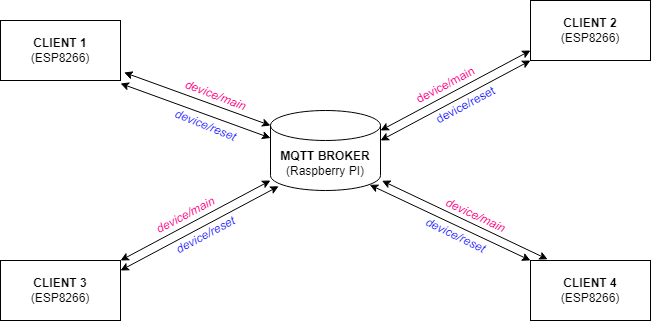

The diagram above was exported from draw.io. Its source (the exported page's mxGraphModel, read from the mxfile embedded in the PNG):
<mxGraphModel dx="746" dy="546" grid="1" gridSize="10" guides="1" tooltips="1" connect="1" arrows="1" fold="1" page="1" pageScale="1" pageWidth="827" pageHeight="1169" math="0" shadow="0">
  <root>
    <mxCell id="0" />
    <mxCell id="1" parent="0" />
    <mxCell id="2" value="&lt;b&gt;CLIENT 3&lt;/b&gt;&lt;div&gt;(ESP8266)&lt;/div&gt;" style="rounded=0;whiteSpace=wrap;html=1;" parent="1" vertex="1">
      <mxGeometry x="120" y="480" width="120" height="60" as="geometry" />
    </mxCell>
    <mxCell id="3" value="&lt;b&gt;MQTT BROKER&lt;/b&gt;&lt;div&gt;(Raspberry PI)&lt;/div&gt;" style="shape=cylinder3;whiteSpace=wrap;html=1;boundedLbl=1;backgroundOutline=1;size=15;" parent="1" vertex="1">
      <mxGeometry x="390" y="330" width="110" height="80" as="geometry" />
    </mxCell>
    <mxCell id="4" value="&lt;b&gt;CLIENT 4&lt;/b&gt;&lt;div&gt;&lt;div&gt;(ESP8266)&lt;/div&gt;&lt;/div&gt;" style="rounded=0;whiteSpace=wrap;html=1;" parent="1" vertex="1">
      <mxGeometry x="650" y="480" width="120" height="60" as="geometry" />
    </mxCell>
    <mxCell id="5" value="&lt;b&gt;CLIENT 2&lt;/b&gt;&lt;div&gt;(ESP8266)&lt;/div&gt;" style="rounded=0;whiteSpace=wrap;html=1;" parent="1" vertex="1">
      <mxGeometry x="650" y="220" width="120" height="60" as="geometry" />
    </mxCell>
    <mxCell id="6" value="&lt;b&gt;CLIENT 1&lt;/b&gt;&lt;div&gt;(ESP8266)&lt;/div&gt;" style="rounded=0;whiteSpace=wrap;html=1;labelBackgroundColor=none;" parent="1" vertex="1">
      <mxGeometry x="120" y="240" width="120" height="60" as="geometry" />
    </mxCell>
    <mxCell id="10" value="device/main" style="text;html=1;align=center;verticalAlign=middle;resizable=0;points=[];autosize=1;strokeColor=none;fillColor=none;rotation=332;fontStyle=2;fontColor=#FF0080;" parent="1" vertex="1">
      <mxGeometry x="260" y="420" width="90" height="30" as="geometry" />
    </mxCell>
    <mxCell id="12" value="" style="endArrow=classic;startArrow=classic;html=1;exitX=1;exitY=0;exitDx=0;exitDy=0;entryX=0;entryY=0.875;entryDx=0;entryDy=0;entryPerimeter=0;" edge="1" parent="1" source="2" target="3">
      <mxGeometry width="50" height="50" relative="1" as="geometry">
        <mxPoint x="280" y="530" as="sourcePoint" />
        <mxPoint x="330" y="480" as="targetPoint" />
      </mxGeometry>
    </mxCell>
    <mxCell id="13" value="device/reset" style="text;html=1;align=center;verticalAlign=middle;resizable=0;points=[];autosize=1;strokeColor=none;fillColor=none;rotation=332;fontStyle=2;fontColor=#0000FF;" vertex="1" parent="1">
      <mxGeometry x="280" y="440" width="90" height="30" as="geometry" />
    </mxCell>
    <mxCell id="14" value="" style="endArrow=classic;startArrow=classic;html=1;exitX=1;exitY=0;exitDx=0;exitDy=0;entryX=0.074;entryY=0.947;entryDx=0;entryDy=0;entryPerimeter=0;" edge="1" parent="1" target="3">
      <mxGeometry width="50" height="50" relative="1" as="geometry">
        <mxPoint x="240" y="490" as="sourcePoint" />
        <mxPoint x="390" y="410" as="targetPoint" />
      </mxGeometry>
    </mxCell>
    <mxCell id="15" value="device/main" style="text;html=1;align=center;verticalAlign=middle;resizable=0;points=[];autosize=1;strokeColor=none;fillColor=none;rotation=332;fontColor=#FF0080;" vertex="1" parent="1">
      <mxGeometry x="520" y="290" width="90" height="30" as="geometry" />
    </mxCell>
    <mxCell id="16" value="device/reset" style="text;html=1;align=center;verticalAlign=middle;resizable=0;points=[];autosize=1;strokeColor=none;fillColor=none;rotation=332;fontColor=#0000FF;" vertex="1" parent="1">
      <mxGeometry x="540" y="310" width="90" height="30" as="geometry" />
    </mxCell>
    <mxCell id="17" value="" style="endArrow=classic;startArrow=classic;html=1;exitX=1;exitY=0;exitDx=0;exitDy=0;entryX=0;entryY=0.875;entryDx=0;entryDy=0;entryPerimeter=0;" edge="1" parent="1">
      <mxGeometry width="50" height="50" relative="1" as="geometry">
        <mxPoint x="500" y="350" as="sourcePoint" />
        <mxPoint x="650" y="270" as="targetPoint" />
      </mxGeometry>
    </mxCell>
    <mxCell id="18" value="" style="endArrow=classic;startArrow=classic;html=1;exitX=1;exitY=0;exitDx=0;exitDy=0;entryX=0;entryY=1;entryDx=0;entryDy=0;" edge="1" parent="1" target="5">
      <mxGeometry width="50" height="50" relative="1" as="geometry">
        <mxPoint x="500" y="360" as="sourcePoint" />
        <mxPoint x="658" y="276" as="targetPoint" />
      </mxGeometry>
    </mxCell>
    <mxCell id="28" value="&lt;font style=&quot;color: rgb(255, 0, 128);&quot;&gt;device/main&lt;/font&gt;" style="text;html=1;align=center;verticalAlign=middle;resizable=0;points=[];autosize=1;strokeColor=none;fillColor=none;rotation=21;fontStyle=2" vertex="1" parent="1">
      <mxGeometry x="290" y="300" width="90" height="30" as="geometry" />
    </mxCell>
    <mxCell id="29" value="" style="endArrow=classic;startArrow=classic;html=1;entryX=0;entryY=0;entryDx=0;entryDy=27.5;entryPerimeter=0;" edge="1" parent="1" target="3">
      <mxGeometry width="50" height="50" relative="1" as="geometry">
        <mxPoint x="240" y="303" as="sourcePoint" />
        <mxPoint x="390" y="350" as="targetPoint" />
      </mxGeometry>
    </mxCell>
    <mxCell id="30" value="" style="endArrow=classic;startArrow=classic;html=1;exitX=1.03;exitY=0.866;exitDx=0;exitDy=0;entryX=0;entryY=0;entryDx=0;entryDy=15;entryPerimeter=0;exitPerimeter=0;" edge="1" parent="1" source="6" target="3">
      <mxGeometry width="50" height="50" relative="1" as="geometry">
        <mxPoint x="240" y="350" as="sourcePoint" />
        <mxPoint x="390" y="270" as="targetPoint" />
      </mxGeometry>
    </mxCell>
    <mxCell id="31" value="device/reset" style="text;html=1;align=center;verticalAlign=middle;resizable=0;points=[];autosize=1;strokeColor=none;fillColor=none;rotation=22;fontStyle=2;fontColor=#0000FF;" vertex="1" parent="1">
      <mxGeometry x="280" y="330" width="90" height="30" as="geometry" />
    </mxCell>
    <mxCell id="32" value="device/main" style="text;html=1;align=center;verticalAlign=middle;resizable=0;points=[];autosize=1;strokeColor=none;fillColor=none;rotation=25;fontStyle=2;fontColor=#FF0080;" vertex="1" parent="1">
      <mxGeometry x="550" y="420" width="90" height="30" as="geometry" />
    </mxCell>
    <mxCell id="33" value="" style="endArrow=classic;startArrow=classic;html=1;exitX=1.014;exitY=0.878;exitDx=0;exitDy=0;exitPerimeter=0;entryX=0.143;entryY=-0.02;entryDx=0;entryDy=0;entryPerimeter=0;" edge="1" parent="1" source="3" target="4">
      <mxGeometry width="50" height="50" relative="1" as="geometry">
        <mxPoint x="504" y="401" as="sourcePoint" />
        <mxPoint x="660" y="470" as="targetPoint" />
      </mxGeometry>
    </mxCell>
    <mxCell id="34" value="" style="endArrow=classic;startArrow=classic;html=1;entryX=0;entryY=0;entryDx=0;entryDy=0;exitX=0.902;exitY=0.929;exitDx=0;exitDy=0;exitPerimeter=0;" edge="1" parent="1" source="3" target="4">
      <mxGeometry width="50" height="50" relative="1" as="geometry">
        <mxPoint x="490" y="407" as="sourcePoint" />
        <mxPoint x="650" y="467" as="targetPoint" />
      </mxGeometry>
    </mxCell>
    <mxCell id="35" value="device/reset" style="text;html=1;align=center;verticalAlign=middle;resizable=0;points=[];autosize=1;strokeColor=none;fillColor=none;rotation=26;fontStyle=2;fontColor=#0000FF;" vertex="1" parent="1">
      <mxGeometry x="530" y="440" width="90" height="30" as="geometry" />
    </mxCell>
  </root>
</mxGraphModel>